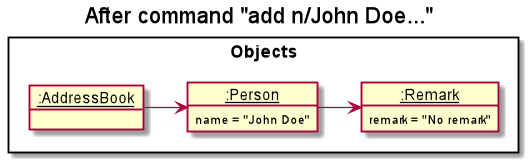

The diagram above was rendered by PlantUML. Its source (embedded in the PNG):
@startuml
skinparam ClassFontColor #000000
skinparam ClassBorderColor #000000

title After command "add n/John Doe..."

package Objects <<rectangle>> {
    object "__:AddressBook__" as ab

    object "__:Person__" as person
    person : name = "John Doe"

    object "__:Remark__" as remark

    remark : remark = "No remark"
}

ab -> person
person -> remark
@enduml